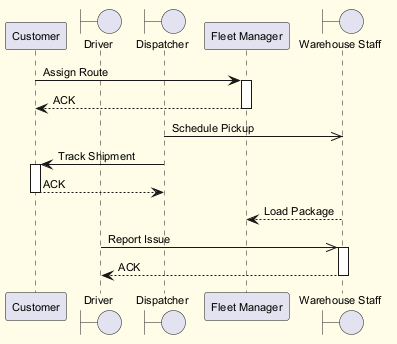

The diagram above was rendered by PlantUML. Its source (embedded in the PNG):
@startuml
skinparam backgroundColor #FFFDE7
skinparam classBackgroundColor #FFF9C4
skinparam classBorderColor #F57F17
skinparam defaultFontSize 11
participant "Customer" as C
boundary "Driver" as D
boundary "Dispatcher" as D2
participant "Fleet Manager" as FM
boundary "Warehouse Staff" as WS
C -> FM : Assign Route
activate FM
FM --> C : ACK
deactivate FM
D2 ->> WS : Schedule Pickup
D2 -> C : Track Shipment
activate C
C --> D2 : ACK
deactivate C
WS --> FM : Load Package
D ->> WS : Report Issue
activate WS
WS --> D : ACK
deactivate WS
@enduml